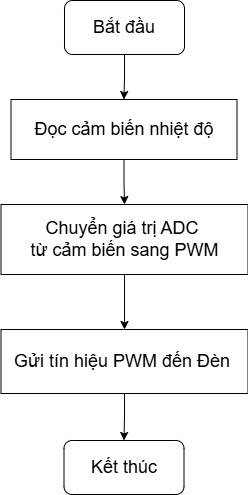

The diagram above was exported from draw.io. Its source (the exported page's mxGraphModel, read from the mxfile embedded in the PNG):
<mxGraphModel dx="1044" dy="1008" grid="0" gridSize="10" guides="1" tooltips="1" connect="1" arrows="1" fold="1" page="0" pageScale="1" pageWidth="850" pageHeight="1100" math="0" shadow="0">
  <root>
    <mxCell id="0" />
    <mxCell id="1" parent="0" />
    <mxCell id="ImpuADP3p7AGN02rUVnB-1" value="" style="edgeStyle=orthogonalEdgeStyle;rounded=0;orthogonalLoop=1;jettySize=auto;html=1;" parent="1" source="oKKUPHV51uEVImnx4Np5-1" target="EiHOL128mf_RwE6g0MgG-1" edge="1">
      <mxGeometry relative="1" as="geometry" />
    </mxCell>
    <mxCell id="oKKUPHV51uEVImnx4Np5-1" value="&lt;font style=&quot;font-size: 18px;&quot;&gt;Bắt đầu&lt;/font&gt;" style="rounded=1;whiteSpace=wrap;html=1;" parent="1" vertex="1">
      <mxGeometry x="367" y="-114" width="120" height="54" as="geometry" />
    </mxCell>
    <mxCell id="0rUkCUUYXLJqZsJUHtYE-2" value="" style="edgeStyle=orthogonalEdgeStyle;rounded=0;orthogonalLoop=1;jettySize=auto;html=1;" edge="1" parent="1" source="EiHOL128mf_RwE6g0MgG-1" target="0rUkCUUYXLJqZsJUHtYE-1">
      <mxGeometry relative="1" as="geometry" />
    </mxCell>
    <mxCell id="EiHOL128mf_RwE6g0MgG-1" value="&lt;font style=&quot;font-size: 18px;&quot;&gt;Đọc cảm biến nhiệt độ&lt;/font&gt;" style="rounded=0;whiteSpace=wrap;html=1;" parent="1" vertex="1">
      <mxGeometry x="313.5" y="-15" width="226" height="60" as="geometry" />
    </mxCell>
    <mxCell id="0rUkCUUYXLJqZsJUHtYE-4" value="" style="edgeStyle=orthogonalEdgeStyle;rounded=0;orthogonalLoop=1;jettySize=auto;html=1;" edge="1" parent="1" source="0rUkCUUYXLJqZsJUHtYE-1" target="0rUkCUUYXLJqZsJUHtYE-3">
      <mxGeometry relative="1" as="geometry" />
    </mxCell>
    <mxCell id="0rUkCUUYXLJqZsJUHtYE-1" value="&lt;span style=&quot;font-size: 18px;&quot;&gt;Chuyển giá trị ADC&amp;nbsp;&lt;/span&gt;&lt;div&gt;&lt;span style=&quot;font-size: 18px;&quot;&gt;từ cảm biến sang PWM&lt;/span&gt;&lt;/div&gt;" style="rounded=0;whiteSpace=wrap;html=1;" vertex="1" parent="1">
      <mxGeometry x="303.5" y="90" width="247" height="70" as="geometry" />
    </mxCell>
    <mxCell id="0rUkCUUYXLJqZsJUHtYE-6" value="" style="edgeStyle=orthogonalEdgeStyle;rounded=0;orthogonalLoop=1;jettySize=auto;html=1;" edge="1" parent="1" source="0rUkCUUYXLJqZsJUHtYE-3" target="0rUkCUUYXLJqZsJUHtYE-5">
      <mxGeometry relative="1" as="geometry" />
    </mxCell>
    <mxCell id="0rUkCUUYXLJqZsJUHtYE-3" value="&lt;span data-end=&quot;142&quot; data-start=&quot;67&quot;&gt;&lt;font style=&quot;font-size: 18px;&quot;&gt;Gửi tín hiệu PWM đến Đèn&amp;nbsp;&lt;/font&gt;&lt;/span&gt;" style="rounded=0;whiteSpace=wrap;html=1;" vertex="1" parent="1">
      <mxGeometry x="303.5" y="215" width="247" height="64" as="geometry" />
    </mxCell>
    <mxCell id="0rUkCUUYXLJqZsJUHtYE-5" value="&lt;span style=&quot;font-size: 18px;&quot;&gt;Kết thúc&lt;/span&gt;" style="rounded=1;whiteSpace=wrap;html=1;" vertex="1" parent="1">
      <mxGeometry x="366.5" y="326" width="120" height="54" as="geometry" />
    </mxCell>
  </root>
</mxGraphModel>